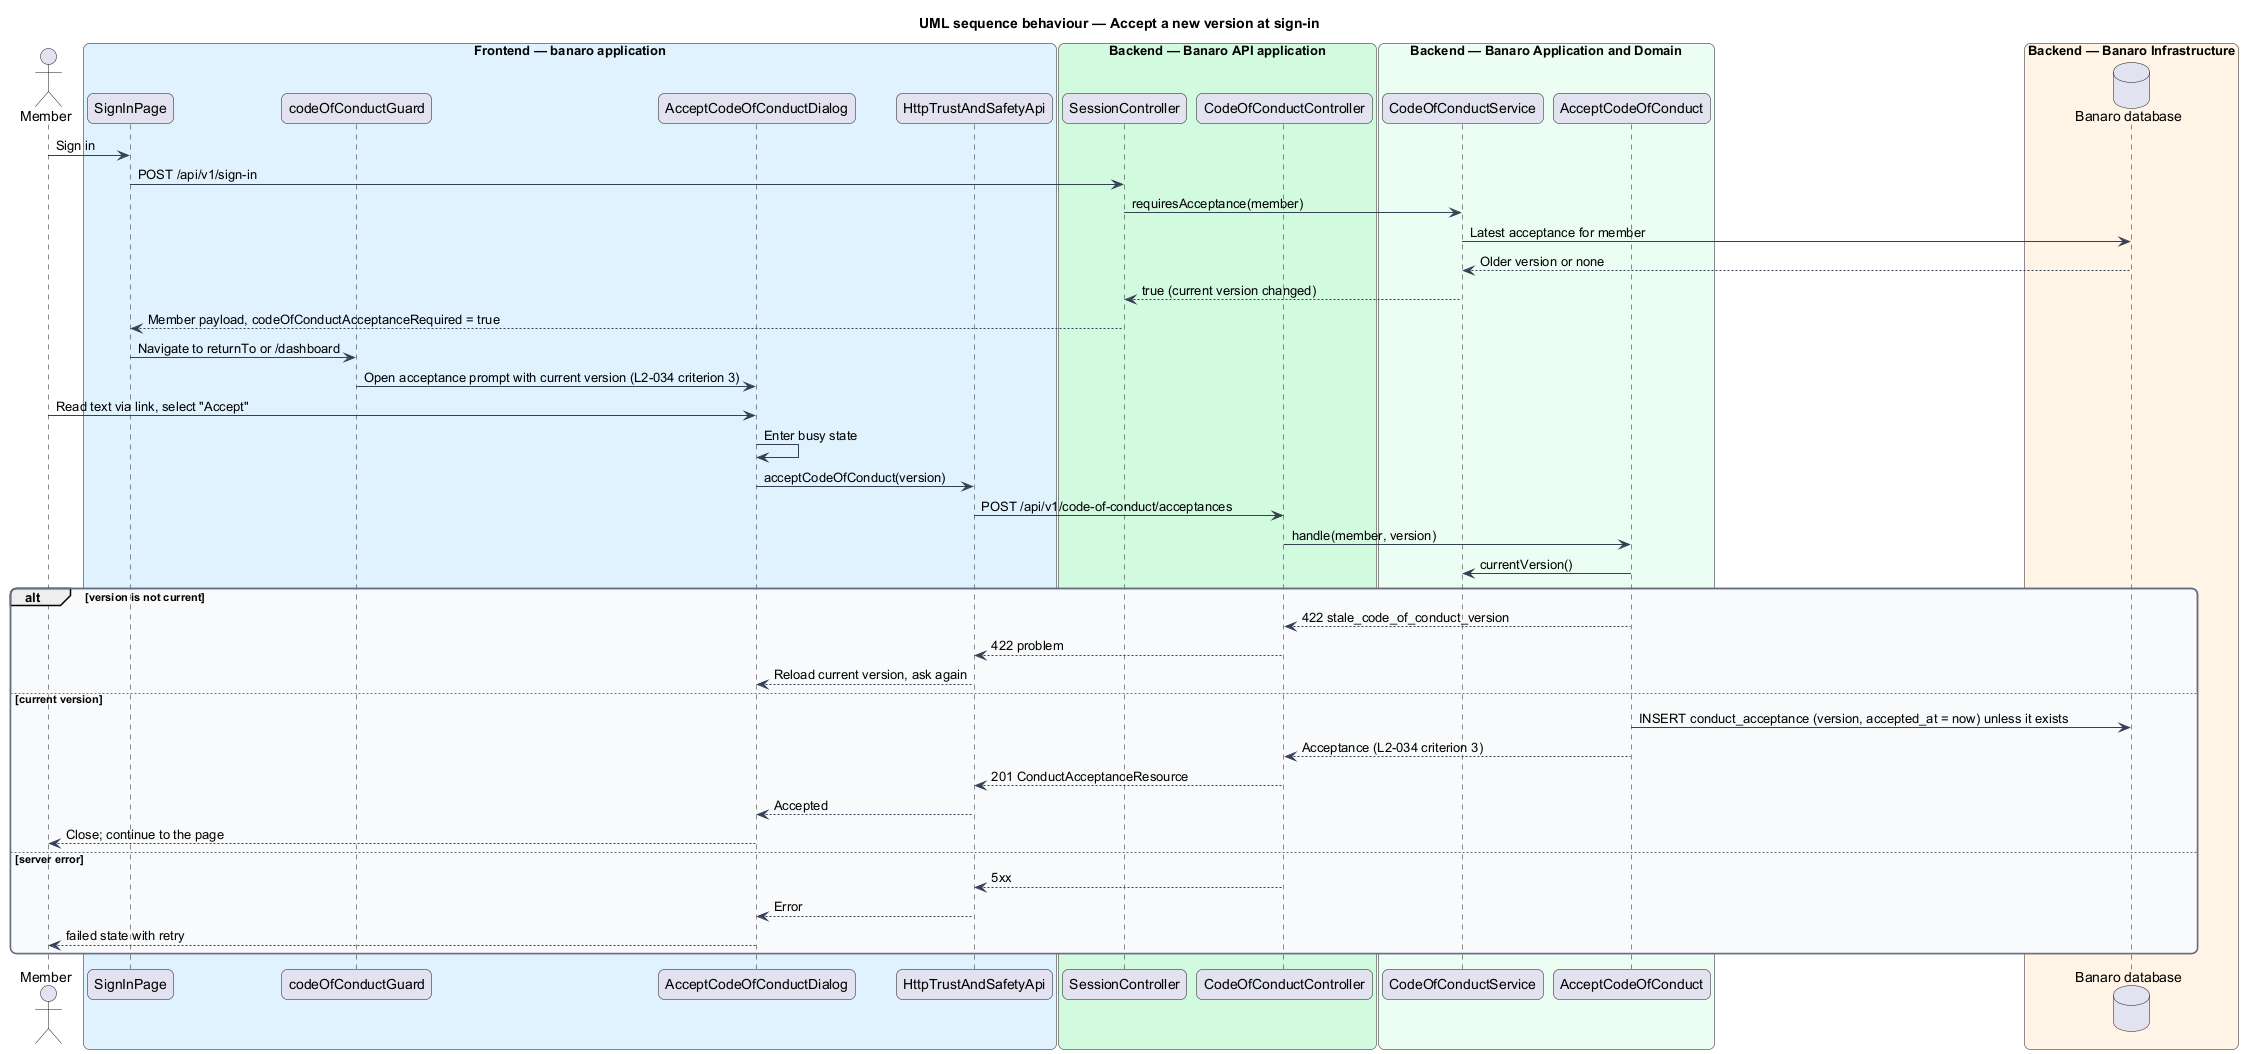

The diagram above was rendered by PlantUML. Its source (embedded in the PNG):
@startuml
title UML sequence behaviour — Accept a new version at sign-in
skinparam backgroundColor #FFFFFF
skinparam shadowing false
skinparam roundcorner 12
skinparam defaultFontName Arial
skinparam ArrowColor #344054
skinparam rectangle {
  BorderColor #344054
  FontColor #101828
}
skinparam package {
  BorderColor #667085
  FontColor #101828
  BackgroundColor #F9FAFB
}
actor "Member" as actor
box "Frontend — banaro application" #E0F2FE
  participant "SignInPage" as signin
  participant "codeOfConductGuard" as guard
  participant "AcceptCodeOfConductDialog" as dialog
  participant "HttpTrustAndSafetyApi" as client
end box
box "Backend — Banaro API application" #D1FADF
  participant "SessionController" as session
  participant "CodeOfConductController" as controller
end box
box "Backend — Banaro Application and Domain" #ECFDF3
  participant "CodeOfConductService" as service
  participant "AcceptCodeOfConduct" as action
end box
box "Backend — Banaro Infrastructure" #FFF4E5
  database "Banaro database" as db
end box

actor -> signin : Sign in
signin -> session : POST /api/v1/sign-in
session -> service : requiresAcceptance(member)
service -> db : Latest acceptance for member
db --> service : Older version or none
service --> session : true (current version changed)
session --> signin : Member payload, codeOfConductAcceptanceRequired = true
signin -> guard : Navigate to returnTo or /dashboard
guard -> dialog : Open acceptance prompt with current version (L2-034 criterion 3)
actor -> dialog : Read text via link, select "Accept"
dialog -> dialog : Enter busy state
dialog -> client : acceptCodeOfConduct(version)
client -> controller : POST /api/v1/code-of-conduct/acceptances
controller -> action : handle(member, version)
action -> service : currentVersion()
alt version is not current
  action --> controller : 422 stale_code_of_conduct_version
  controller --> client : 422 problem
  client --> dialog : Reload current version, ask again
else current version
  action -> db : INSERT conduct_acceptance (version, accepted_at = now) unless it exists
  action --> controller : Acceptance (L2-034 criterion 3)
  controller --> client : 201 ConductAcceptanceResource
  client --> dialog : Accepted
  dialog --> actor : Close; continue to the page
else server error
  controller --> client : 5xx
  client --> dialog : Error
  dialog --> actor : failed state with retry
end
@enduml